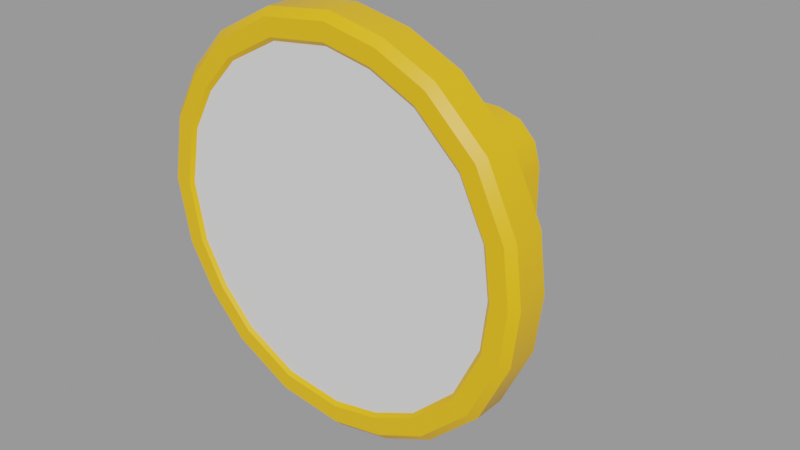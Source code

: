 # Source: light.blend  (saved by Blender 4.1.24; exported with 4.5.12 LTS)
import bpy
from mathutils import Matrix  # noqa: F401  (used for matrix-valued properties, if any)

bpy.ops.wm.read_factory_settings(use_empty=True)
scene = bpy.context.scene
scene.name = 'Scene.001'

# ---- materials (node trees are filled in below, after node groups)
mat_colour = bpy.data.materials.new('Colour')
mat_light_003 = bpy.data.materials.new('Light.003')
mat_material = bpy.data.materials.new('Material')
mat_material_001 = bpy.data.materials.new('Material.001')

# ---- material node trees
mat_colour.use_nodes = True; mat_colour.node_tree.nodes.clear()
_N = mat_colour.node_tree.nodes; _L = mat_colour.node_tree.links
n0 = _N.new('ShaderNodeBsdfPrincipled'); n0.name = 'Principled BSDF'; n0.location = (10, 300)
n0.inputs[0].default_value = (1.0, 0.4993, 0.0, 1.0)
n1 = _N.new('ShaderNodeOutputMaterial'); n1.name = 'Material Output'; n1.location = (300, 300)
_L.new(n0.outputs[0], n1.inputs[0])
n1.is_active_output = True
mat_light_003.use_nodes = True; mat_light_003.node_tree.nodes.clear()
_N = mat_light_003.node_tree.nodes; _L = mat_light_003.node_tree.links
n0 = _N.new('ShaderNodeBsdfPrincipled'); n0.name = 'Principled BSDF'; n0.location = (10, 300)
n1 = _N.new('ShaderNodeOutputMaterial'); n1.name = 'Material Output'; n1.location = (300, 300)
_L.new(n0.outputs[0], n1.inputs[0])
n1.is_active_output = True
mat_material.use_nodes = True; mat_material.node_tree.nodes.clear()
_N = mat_material.node_tree.nodes; _L = mat_material.node_tree.links
n0 = _N.new('ShaderNodeBsdfPrincipled'); n0.name = 'Principled BSDF'; n0.location = (10, 300)
n0.inputs[0].default_value = (0.04316, 0.8003, 0.0, 1.0)
n1 = _N.new('ShaderNodeOutputMaterial'); n1.name = 'Material Output'; n1.location = (300, 300)
_L.new(n0.outputs[0], n1.inputs[0])
n1.is_active_output = True
mat_material_001.use_nodes = True; mat_material_001.node_tree.nodes.clear()
_N = mat_material_001.node_tree.nodes; _L = mat_material_001.node_tree.links
n0 = _N.new('ShaderNodeBsdfPrincipled'); n0.name = 'Principled BSDF'; n0.location = (10, 300)
n0.inputs[0].default_value = (0.8002, 0.002309, 0.0, 1.0)
n1 = _N.new('ShaderNodeOutputMaterial'); n1.name = 'Material Output'; n1.location = (300, 300)
_L.new(n0.outputs[0], n1.inputs[0])
n1.is_active_output = True

# ---- meshes
me_structurelightround = bpy.data.meshes.new('StructureLightRound')
me_structurelightround.from_pydata([(0.03523, -0.01692, -0.02078), (-0.08833, -0.09513, 0.04376), (0.03508, -0.09513, 0.04376), (0.1232, -0.06043, 0.04376), (0.1189, -0.07844, 0.04376), (-0.02904, -0.006919, 0.04375), (-0.123, 0.06043, 0.04376), (-0.03476, -0.01692, 0.04376), (0.1109, -0.09832, 0.13), (0.1264, -0.0828, 0.13), (0.1264, -0.0828, 0.05048), (0.1321, -0.0616, 0.13), (0.1321, 0.0616, 0.13), (0.1321, 0.0616, 0.05048), (0.1264, 0.0828, 0.13), (0.08971, 0.104, 0.13), (0.1109, 0.09832, 0.05048), (0.1109, 0.09832, 0.13), (-0.0895, 0.104, 0.05048), (-0.0895, -0.104, 0.05048), (-0.1262, -0.0828, 0.13), (-0.1262, -0.0828, 0.05048), (-0.1319, -0.0616, 0.05048), (-0.0895, 0.104, 0.13), (-0.1107, 0.09832, 0.05048), (-0.1107, 0.09832, 0.13), (-0.1319, 0.0616, 0.13), (0.08854, -0.09513, 0.04376), (0.08971, -0.104, 0.05048), (0.02917, -0.104, 0.05048), (0.1066, -0.09077, 0.04376), (0.1109, -0.09832, 0.05048), (0.1321, -0.0616, 0.05048), (0.1264, 0.0828, 0.05048), (0.1189, 0.07844, 0.04376), (0.08971, 0.104, 0.05048), (-0.1063, 0.09077, 0.04376), (-0.1262, 0.0828, 0.05048), (-0.1107, -0.09832, 0.05048), (-0.1187, -0.07844, 0.04376), (-0.1063, -0.09077, 0.04376), (-0.123, -0.06043, 0.04376), (-0.1319, 0.0616, 0.05048), (0.0002077, -0.2338, -0.02517), (0.0002077, -0.25, -0.02517), (0.01789, -0.2338, -0.0178), (0.02521, -0.25, -7.629e-08), (0.01789, -0.25, -0.0178), (-0.01747, -0.25, 0.01779), (-0.01747, -0.2338, -0.0178), (0.01789, -0.2338, 0.01779), (-0.01747, -0.2338, 0.01779), (0.0002077, -0.2338, 0.02517), (-0.02479, -0.2338, -7.629e-08), (0.02521, -0.2338, -7.629e-08), (0.02945, -0.25, -0.03078), (-0.03481, -0.25, -0.02078), (-0.03481, -0.01692, -0.02078), (0.03508, -0.25, 0.02054), (0.02917, -0.2499, 0.03054), (-0.02876, -0.104, 0.05048), (-0.02876, -0.2499, 0.03054), (-0.03467, -0.25, 0.02054), (-0.03467, -0.09513, 0.04376), (0.03519, -0.01692, 0.04376), (0.03523, -0.25, -0.02078), (0.02945, -0.01694, -0.03078), (0.02945, -0.006919, -0.0208), (-0.02904, -0.01694, -0.03078), (-0.02904, -0.006919, -0.0208), (0.1066, 0.09077, 0.04376), (0.08854, 0.09513, 0.04376), (0.1232, 0.06043, 0.04376), (-0.08833, 0.09513, 0.04376), (-0.1187, 0.07844, 0.04376), (-0.01621, -0.2385, 0.004834), (-0.01621, -0.2338, 0.004834), (-0.006214, -0.2385, 0.004834), (-0.006214, -0.2338, 0.004834), (-0.006214, -0.2385, -0.005166), (-0.006214, -0.2338, -0.005166), (-0.01621, -0.2338, -0.005166), (-0.01621, -0.2385, -0.005166), (0.01654, -0.2385, -0.005166), (0.01654, -0.2338, -0.005166), (0.006539, -0.2338, -0.005166), (0.006539, -0.2338, 0.004834), (0.01654, -0.2338, 0.004834), (0.01654, -0.2385, 0.004834), (0.006539, -0.2385, -0.005166), (0.006539, -0.2385, 0.004834), (0.02945, -0.006919, 0.04375), (0.1801, 0.05214, 0.1687), (0.1523, 0.1105, 0.1687), (0.1581, 0.1148, 0.1616), (0.1934, -1.664e-17, 0.1616), (0.1869, -0.05413, 0.1616), (0.05766, 0.177, 0.1687), (-0.05797, 0.1788, 0.1687), (-0.1562, 0.1136, 0.1616), (-0.1504, 0.1094, 0.1687), (-0.1828, 0.06601, 0.1616), (-0.1761, 0.06357, 0.1687), (-0.1562, -0.1136, 0.1616), (-0.1148, -0.1479, 0.1687), (-0.06019, -0.1857, 0.1616), (-0.05797, -0.1788, 0.1687), (0.006386, -0.1944, 0.1616), (0.05986, -0.1838, 0.1616), (0.1523, -0.1105, 0.1687), (0.1581, 0.1148, 0.13), (0.1869, 0.05413, 0.13), (0.1869, 0.05413, 0.1616), (0.1934, -1.821e-17, 0.13), (0.1581, -0.1148, 0.13), (0.1581, -0.1148, 0.1616), (0.1093, -0.1609, 0.1616), (0.05986, 0.1838, 0.1616), (0.1093, 0.1609, 0.13), (0.1093, 0.1609, 0.1616), (0.05986, 0.1838, 0.13), (0.006386, 0.1944, 0.1616), (-0.06019, 0.1857, 0.1616), (-0.1192, 0.1536, 0.1616), (-0.1192, 0.1536, 0.13), (-0.1951, -2.412e-08, 0.1616), (-0.1951, -2.412e-08, 0.13), (-0.1828, -0.06601, 0.1616), (-0.1828, -0.06601, 0.13), (-0.1562, -0.1136, 0.13), (-0.1192, -0.1536, 0.1616), (-0.06019, -0.1857, 0.13), (0.1093, -0.1609, 0.13), (0.1601, 0.04641, 0.1655), (0.1657, -4.748e-18, 0.1655), (0.1601, -0.04641, 0.1655), (0.1354, 0.09839, 0.1655), (0.1354, -0.09839, 0.1655), (0.09362, -0.138, 0.1655), (0.0512, 0.1576, 0.1655), (-0.05172, -0.1592, 0.1655), (-0.1568, 0.05659, 0.1655), (-0.002473, -0.2339, 0.03642), (0.003809, -0.2185, 0.03852), (0.01262, -0.2185, 0.03852), (0.0003558, -0.1934, 0.04195), (0.0003558, -0.2088, 0.03985), (-0.01474, -0.1934, 0.04195), (-0.01474, -0.2088, 0.03985), (-0.01191, -0.2339, 0.03642), (-0.01191, -0.2185, 0.03852), (-0.02701, -0.2339, 0.03642), (-0.02701, -0.2185, 0.03852), (-0.006088, -0.2088, 0.03985), (0.0003558, -0.2083, 0.03623), (-0.006088, -0.2083, 0.03623), (-0.006088, -0.2122, 0.0357), (0.00606, -0.2127, 0.03932), (-0.006088, -0.2127, 0.03932), (0.00602, -0.2185, 0.03852), (0.00606, -0.2122, 0.0357), (0.00602, -0.218, 0.0349), (0.01262, -0.218, 0.0349), (0.01262, -0.2334, 0.0328), (0.01262, -0.2339, 0.03642), (-0.002473, -0.2185, 0.03852), (-0.002473, -0.2334, 0.0328), (-0.002473, -0.218, 0.0349), (0.003809, -0.218, 0.0349), (0.003809, -0.2144, 0.0354), (-0.0182, -0.2149, 0.03902), (0.003809, -0.2149, 0.03902), (-0.0182, -0.2185, 0.03852), (-0.0182, -0.2144, 0.0354), (-0.0182, -0.218, 0.0349), (-0.01191, -0.218, 0.0349), (-0.01191, -0.2334, 0.0328), (-0.02701, -0.2334, 0.0328), (-0.02701, -0.218, 0.0349), (-0.02041, -0.218, 0.0349), (-0.02045, -0.2127, 0.03932), (-0.02041, -0.2185, 0.03852), (-0.02045, -0.2122, 0.0357), (-0.008299, -0.2088, 0.03985), (-0.008299, -0.2127, 0.03932), (-0.008299, -0.2122, 0.0357), (-0.008299, -0.2083, 0.03623), (-0.01474, -0.2083, 0.03623), (-0.01474, -0.193, 0.03833), (0.0003558, -0.193, 0.03833), (0.01635, -0.2011, 0.03721), (0.02783, -0.197, 0.03777), (0.01647, -0.231, 0.03682), (0.01685, -0.2069, 0.04011), (0.01647, -0.2305, 0.0332), (0.01685, -0.2064, 0.03649), (0.004851, -0.2105, 0.03962), (0.004851, -0.21, 0.036), (0.01737, -0.1756, 0.04069), (0.02783, -0.1975, 0.04139), (0.01737, -0.1761, 0.04432), (0.01635, -0.2016, 0.04083), (0.006386, 0.1944, 0.13), (-0.06019, 0.1857, 0.13), (-0.1562, 0.1136, 0.13), (-0.1262, 0.0828, 0.13), (0.1869, -0.05413, 0.13), (-0.1828, 0.06601, 0.13), (0.08971, -0.104, 0.13), (0.05986, -0.1838, 0.13), (-0.1319, -0.0616, 0.13), (-0.0895, -0.104, 0.13), (-0.1107, -0.09832, 0.13), (0.006386, -0.1944, 0.13), (-0.1192, -0.1536, 0.13), (-0.02904, -0.25, -0.03078), (-0.01747, -0.25, -0.0178), (0.01789, -0.25, 0.01779), (-0.02479, -0.25, -7.629e-08), (0.0002077, -0.2499, 0.02517), (0.1801, -0.05214, 0.1687), (0.1053, -0.155, 0.1687), (0.1863, 3.692e-11, 0.1687), (0.05766, -0.177, 0.1687), (0.1385, 0.1006, 0.1687), (0.006151, -0.1872, 0.1687), (0.09573, 0.141, 0.1687), (0.1053, 0.155, 0.1687), (-0.05286, -0.1627, 0.1687), (-0.1045, -0.1346, 0.1687), (-0.1504, -0.1094, 0.1687), (0.006151, 0.1872, 0.1687), (-0.137, -0.09956, 0.1687), (-0.05286, 0.1627, 0.1687), (-0.1761, -0.06357, 0.1687), (-0.1045, 0.1346, 0.1687), (-0.1879, -2.402e-08, 0.1687), (-0.1148, 0.1479, 0.1687), (-0.1603, 0.05785, 0.1687), (0.1637, -0.04744, 0.1687), (0.1385, -0.1006, 0.1687), (0.09573, -0.141, 0.1687), (0.1694, -1.187e-17, 0.1687), (0.05236, -0.1611, 0.1687), (0.1637, 0.04744, 0.1687), (0.0512, -0.1576, 0.1655), (0.005491, -0.1704, 0.1687), (0.005353, -0.1666, 0.1655), (0.09362, 0.138, 0.1655), (0.05236, 0.1611, 0.1687), (-0.1023, -0.1317, 0.1655), (0.005353, 0.1666, 0.1655), (0.005491, 0.1704, 0.1687), (-0.134, -0.09738, 0.1655), (-0.05172, 0.1592, 0.1655), (-0.1603, -0.05785, 0.1687), (-0.1568, -0.05659, 0.1655), (-0.1023, 0.1317, 0.1655), (-0.1711, -2.114e-08, 0.1687), (-0.1674, -2.068e-08, 0.1655), (-0.134, 0.09738, 0.1655), (-0.137, 0.09956, 0.1687)], [], [(64, 2, 58), (62, 63, 7), (57, 69, 68), (66, 67, 0), (64, 3, 27), (7, 1, 41), (2, 64, 27), (27, 3, 30), (3, 4, 30), (91, 72, 3), (64, 91, 3), (7, 63, 1), (40, 39, 1), (39, 41, 1), (41, 6, 5), (7, 41, 5), (118, 120, 117, 119), (208, 211, 28), (211, 29, 28), (211, 60, 29), (211, 19, 60), (79, 77, 75, 82), (129, 214, 130, 103), (203, 124, 123, 122), (202, 203, 122, 121), (126, 128, 127, 125), (120, 202, 121, 117), (205, 37, 42, 26), (68, 69, 67, 66), (89, 90, 86, 85), (96, 206, 113, 95), (77, 79, 80, 78), (31, 10, 9, 8), (131, 213, 107, 105), (204, 207, 101, 99), (40, 1, 19, 38), (60, 19, 1, 63), (181, 152, 151, 149), (37, 74, 6, 42), (71, 73, 18, 35), (4, 3, 32, 10), (30, 4, 10, 31), (73, 36, 24, 18), (239, 242, 134, 135), (72, 34, 33, 13), (39, 40, 38, 21), (34, 70, 16, 33), (70, 71, 35, 16), (254, 250, 140, 251), (240, 109, 220, 239), (3, 72, 13, 32), (22, 41, 39, 21), (219, 48, 51, 52), (219, 52, 50, 217), (56, 57, 68, 215), (48, 218, 53, 51), (44, 47, 45, 43), (218, 216, 49, 53), (46, 54, 45, 47), (217, 50, 54, 46), (52, 51, 50), (63, 62, 61, 60), (53, 54, 50, 51), (43, 45, 49), (90, 89, 83, 88), (65, 0, 64, 58), (32, 13, 12, 11), (55, 66, 0, 65), (114, 9, 11, 206), (2, 29, 59, 58), (67, 91, 64, 0), (116, 221, 223, 108), (16, 35, 15, 17), (168, 167, 165, 143), (251, 140, 247, 139), (57, 7, 5, 69), (71, 70, 34), (72, 71, 34), (71, 72, 73), (72, 6, 73), (73, 6, 36), (6, 74, 36), (214, 131, 105, 130), (210, 22, 21, 20), (208, 28, 31, 8), (124, 204, 99, 123), (115, 114, 206, 96), (20, 21, 38, 212), (23, 18, 24, 25), (79, 82, 81, 80), (60, 61, 59, 29), (90, 88, 87, 86), (91, 5, 6), (72, 91, 6), (105, 106, 104, 130), (220, 96, 95, 222), (108, 223, 225, 107), (119, 227, 93, 94), (127, 234, 236, 125), (95, 112, 92, 222), (117, 97, 227, 119), (107, 225, 106, 105), (115, 96, 220, 109), (130, 104, 230, 103), (42, 6, 41, 22), (137, 240, 239, 135), (122, 98, 231, 121), (101, 102, 100, 99), (121, 231, 97, 117), (123, 237, 98, 122), (115, 109, 221, 116), (103, 230, 234, 127), (99, 100, 237, 123), (125, 236, 102, 101), (213, 209, 108, 107), (25, 24, 37, 205), (207, 126, 125, 101), (95, 113, 111, 112), (18, 23, 15, 35), (33, 16, 17, 14), (128, 129, 103, 127), (10, 32, 11, 9), (112, 111, 110, 94), (82, 75, 76, 81), (83, 89, 85, 84), (116, 132, 114, 115), (209, 132, 116, 108), (94, 110, 118, 119), (69, 5, 91, 67), (13, 33, 14, 12), (212, 38, 19, 211), (26, 42, 22, 210), (88, 83, 84, 87), (215, 68, 66, 55), (135, 134, 133), (133, 136, 135), (136, 137, 135), (136, 138, 137), (257, 253, 250, 254), (205, 204, 124, 25), (62, 7, 57, 56), (139, 247, 245, 248), (257, 260, 253), (260, 256, 253), (260, 141, 256), (141, 259, 256), (143, 165, 142), (159, 143, 142), (148, 183, 145, 147), (159, 157, 143), (157, 171, 143), (157, 158, 171), (171, 158, 170), (158, 184, 170), (184, 180, 170), (176, 175, 150, 149), (170, 180, 172), (180, 181, 172), (153, 145, 183), (153, 146, 145), (29, 2, 27, 28), (172, 181, 149), (150, 172, 149), (164, 144, 159, 142), (177, 176, 149, 151), (179, 178, 152, 181), (49, 216, 44, 43), (162, 161, 159, 144), (188, 187, 148, 147), (163, 162, 144, 164), (161, 160, 157, 159), (198, 197, 196, 200), (187, 186, 183, 148), (173, 169, 171, 170), (153, 183, 184, 158), (185, 182, 180, 184), (197, 195, 193, 196), (178, 177, 151, 152), (186, 185, 184, 183), (182, 179, 181, 180), (167, 166, 142, 165), (175, 174, 172, 150), (160, 156, 158, 157), (155, 154, 146, 153), (154, 189, 145, 146), (194, 191, 199, 192), (195, 194, 192, 193), (169, 168, 143, 171), (189, 188, 147, 145), (199, 191, 190, 201), (201, 190, 198, 200), (166, 163, 164, 142), (156, 155, 153, 158), (196, 201, 200), (196, 193, 201), (193, 199, 201), (192, 199, 193), (174, 173, 170, 172), (203, 202, 15), (120, 15, 202), (15, 120, 118), (23, 203, 15), (17, 15, 118), (124, 203, 23), (14, 17, 118), (25, 124, 23), (110, 14, 118), (207, 204, 205, 26), (248, 245, 138, 136), (111, 113, 12), (129, 128, 210, 20), (113, 11, 12), (206, 11, 113), (207, 26, 126), (111, 12, 14, 110), (9, 114, 8), (114, 132, 8), (8, 132, 208), (132, 209, 208), (128, 126, 26), (210, 128, 26), (49, 45, 54, 53), (208, 209, 211), (129, 20, 212), (129, 212, 211), (209, 213, 211), (214, 129, 211), (213, 131, 211), (131, 214, 211), (44, 55, 47), (46, 47, 55), (215, 55, 44), (65, 46, 55), (215, 44, 56), (44, 216, 56), (65, 58, 46), (46, 58, 217), (216, 218, 56), (62, 56, 218), (219, 217, 58), (59, 219, 58), (62, 218, 61), (59, 61, 219), (218, 48, 61), (219, 61, 48), (92, 93, 224, 244), (227, 97, 249, 226), (93, 227, 226, 224), (220, 222, 242, 239), (246, 225, 223, 243), (241, 221, 109, 240), (97, 231, 252, 249), (231, 98, 233, 252), (98, 237, 235, 233), (243, 223, 221, 241), (238, 102, 236, 258), (232, 230, 104, 229), (237, 100, 261, 235), (228, 106, 225, 246), (100, 102, 238, 261), (229, 104, 106, 228), (36, 74, 37, 24), (255, 234, 230, 232), (258, 236, 234, 255), (28, 27, 30, 31), (244, 224, 136, 133), (242, 244, 133, 134), (252, 233, 254, 251), (226, 249, 139, 248), (247, 246, 243, 245), (224, 226, 248, 136), (249, 252, 251, 139), (138, 241, 240, 137), (250, 229, 228, 140), (245, 243, 241, 138), (233, 235, 257, 254), (253, 232, 229, 250), (235, 261, 260, 257), (140, 228, 246, 247), (261, 238, 141, 260), (141, 238, 258, 259), (222, 92, 244, 242), (256, 255, 232, 253), (259, 258, 255, 256), (112, 94, 93, 92), (75, 77, 78, 76)])
me_structurelightround.polygons.foreach_set('use_smooth', [True] * 286)
me_structurelightround.polygons.foreach_set('material_index', [0, 0, 0, 0, 0, 0, 0, 0, 0, 0, 0, 0, 0, 0, 0, 0, 0, 0, 0, 0, 0, 0, 0, 0, 0, 0, 0, 0, 0, 0, 0, 0, 0, 0, 0, 0, 0, 2, 0, 0, 0, 0, 0, 0, 0, 0, 0, 0, 1, 0, 0, 0, 0, 0, 0, 0, 0, 0, 0, 0, 0, 0, 0, 0, 0, 0, 0, 0, 0, 0, 0, 0, 0, 2, 1, 0, 0, 0, 0, 0, 0, 0, 0, 0, 0, 0, 0, 0, 0, 0, 0, 0, 0, 0, 0, 0, 0, 0, 0, 0, 0, 0, 0, 0, 0, 0, 0, 0, 0, 0, 0, 0, 0, 0, 0, 0, 0, 0, 0, 0, 0, 0, 0, 0, 0, 0, 0, 0, 0, 0, 0, 0, 0, 0, 1, 1, 1, 1, 1, 0, 0, 1, 1, 1, 1, 1, 2, 2, 2, 2, 2, 2, 2, 2, 2, 2, 2, 2, 2, 2, 0, 2, 2, 2, 2, 2, 0, 2, 2, 2, 2, 3, 2, 2, 2, 2, 3, 2, 2, 2, 2, 2, 2, 2, 2, 3, 3, 2, 2, 3, 3, 2, 2, 3, 3, 3, 3, 2, 0, 0, 0, 0, 0, 0, 0, 0, 0, 0, 1, 0, 0, 0, 0, 0, 0, 0, 0, 0, 0, 0, 0, 0, 0, 0, 0, 0, 0, 0, 0, 0, 0, 0, 0, 0, 0, 0, 0, 0, 0, 0, 0, 0, 0, 0, 0, 0, 0, 0, 0, 0, 0, 0, 0, 0, 0, 0, 0, 0, 0, 0, 0, 0, 0, 0, 0, 0, 0, 0, 0, 0, 0, 0, 0, 0, 0, 0, 0, 0, 0, 0, 0, 0, 0, 0, 0, 0])
_k = set([(0, 65), (1, 40), (1, 63), (2, 27), (2, 29), (2, 58), (2, 64), (3, 4), (3, 72), (4, 30), (5, 7), (5, 69), (5, 91), (6, 41), (6, 74), (7, 63), (8, 9), (8, 31), (8, 208), (9, 11), (10, 31), (10, 32), (11, 12), (12, 14), (13, 32), (13, 33), (14, 17), (15, 17), (15, 23), (16, 33), (16, 35), (18, 24), (18, 35), (19, 38), (19, 60), (20, 21), (20, 210), (20, 212), (21, 22), (21, 38), (22, 42), (23, 25), (24, 37), (25, 205), (26, 205), (26, 210), (27, 30), (28, 29), (28, 31), (29, 59), (29, 60), (34, 70), (34, 72), (36, 73), (36, 74), (37, 42), (37, 205), (38, 212), (39, 40), (39, 41), (43, 44), (43, 45), (43, 49), (44, 47), (44, 216), (45, 47), (45, 54), (46, 47), (46, 54), (46, 217), (48, 51), (48, 218), (48, 219), (49, 53), (49, 216), (50, 52), (50, 54), (50, 217), (51, 52), (51, 53), (52, 219), (53, 218), (55, 65), (55, 66), (55, 215), (56, 57), (56, 62), (56, 215), (58, 59), (58, 65), (59, 61), (60, 61), (60, 63), (61, 62), (62, 63), (64, 91), (66, 67), (66, 68), (67, 69), (67, 91), (68, 69), (68, 215), (70, 71), (71, 73), (75, 76), (75, 77), (75, 82), (77, 78), (77, 79), (79, 80), (79, 82), (81, 82), (83, 84), (83, 88), (83, 89), (85, 89), (86, 90), (87, 88), (88, 90), (89, 90), (92, 93), (92, 222), (93, 227), (94, 112), (94, 119), (95, 96), (95, 112), (96, 115), (97, 227), (97, 231), (98, 231), (98, 237), (99, 101), (99, 123), (100, 102), (100, 237), (101, 125), (102, 236), (103, 127), (103, 130), (104, 106), (104, 230), (105, 107), (105, 130), (106, 225), (107, 108), (108, 116), (109, 220), (109, 221), (110, 111), (110, 118), (111, 113), (113, 206), (114, 132), (114, 206), (115, 116), (117, 119), (117, 121), (118, 120), (120, 202), (121, 122), (122, 123), (124, 203), (124, 204), (125, 127), (126, 128), (126, 207), (128, 129), (129, 214), (131, 213), (131, 214), (132, 209), (133, 134), (133, 136), (134, 135), (135, 137), (136, 248), (137, 138), (138, 245), (139, 248), (139, 251), (140, 247), (140, 250), (141, 259), (141, 260), (142, 164), (142, 165), (142, 166), (143, 165), (143, 168), (143, 171), (144, 159), (144, 162), (144, 164), (145, 146), (145, 147), (145, 189), (146, 153), (146, 154), (147, 148), (147, 188), (148, 183), (148, 187), (149, 150), (149, 151), (149, 176), (150, 172), (150, 175), (151, 152), (151, 177), (152, 178), (152, 181), (153, 155), (153, 158), (156, 158), (157, 158), (157, 159), (157, 160), (159, 161), (163, 164), (165, 167), (169, 171), (170, 171), (170, 172), (170, 173), (172, 174), (179, 181), (180, 181), (180, 182), (180, 184), (183, 184), (183, 186), (184, 185), (190, 201), (191, 199), (192, 193), (192, 194), (192, 199), (193, 195), (193, 196), (196, 197), (196, 200), (198, 200), (199, 201), (200, 201), (202, 203), (204, 207), (208, 211), (209, 213), (211, 212), (216, 218), (217, 219), (220, 222), (221, 223), (223, 225), (224, 226), (224, 244), (226, 249), (228, 229), (228, 246), (229, 232), (230, 234), (232, 255), (233, 235), (233, 252), (234, 236), (235, 261), (238, 258), (238, 261), (239, 240), (239, 242), (240, 241), (241, 243), (242, 244), (243, 246), (245, 247), (249, 252), (250, 253), (251, 254), (253, 256), (254, 257), (255, 258), (256, 259), (257, 260)])
me_structurelightround.attributes.new('sharp_edge', 'BOOLEAN', 'EDGE').data.foreach_set('value', [ (min(e.vertices), max(e.vertices)) in _k for e in me_structurelightround.edges])
_uv = me_structurelightround.uv_layers.new(name='UVMap')
_uv.uv.foreach_set('vector', [0.08923, 0.4121, 0.08923, 0.4026, 0.09039, 0.3994, 0.09583, 0.3994, 0.09705, 0.4026, 0.09705, 0.4121, 0.101, 0.4055, 0.09167, 0.4102, 0.09167, 0.4009, 0.101, 0.4009, 0.101, 0.4102, 0.09167, 0.4055, 0.2805, 0.4092, 0.2844, 0.395, 0.2854, 0.396, 0.2805, 0.4109, 0.2854, 0.4114, 0.2844, 0.4121, 0.2854, 0.4092, 0.2805, 0.4092, 0.2854, 0.396, 0.2854, 0.396, 0.2844, 0.395, 0.2852, 0.3955, 0.2844, 0.395, 0.2849, 0.3953, 0.2852, 0.3955, 0.2803, 0.4094, 0.2795, 0.395, 0.2844, 0.395, 0.2805, 0.4092, 0.2803, 0.4094, 0.2844, 0.395, 0.2805, 0.4109, 0.2854, 0.4109, 0.2854, 0.4114, 0.2852, 0.4116, 0.2849, 0.4121, 0.2854, 0.4114, 0.2849, 0.4121, 0.2844, 0.4121, 0.2854, 0.4114, 0.2844, 0.4121, 0.2795, 0.4121, 0.2803, 0.4109, 0.2805, 0.4109, 0.2844, 0.4121, 0.2803, 0.4109, 0.2839, 0.3979, 0.2839, 0.4006, 0.2822, 0.4006, 0.2822, 0.3979, 0.1081, 0.3994, 0.1081, 0.4119, 0.1064, 0.3994, 0.1081, 0.4119, 0.1064, 0.4102, 0.1064, 0.3994, 0.1081, 0.4119, 0.1064, 0.4116, 0.1064, 0.4102, 0.1081, 0.4119, 0.1064, 0.4119, 0.1064, 0.4116, 0.02977, 0.3413, 0.0298, 0.3413, 0.0298, 0.3413, 0.02977, 0.3413, 0.282, 0.3965, 0.282, 0.3943, 0.2837, 0.3943, 0.2837, 0.3965, 0.2839, 0.4075, 0.2839, 0.4106, 0.2822, 0.4106, 0.2822, 0.4075, 0.2839, 0.4036, 0.2839, 0.4075, 0.2822, 0.4075, 0.2822, 0.4036, 0.282, 0.4028, 0.282, 0.3992, 0.2837, 0.3992, 0.2837, 0.4028, 0.2839, 0.4006, 0.2839, 0.4036, 0.2822, 0.4036, 0.2822, 0.4006, 0.1014, 0.3984, 0.1014, 0.4087, 0.09125, 0.4087, 0.09125, 0.3984, 0.101, 0.4009, 0.101, 0.4102, 0.09167, 0.4102, 0.09167, 0.4009, 0.09387, 0.3433, 0.09387, 0.3433, 0.09387, 0.3433, 0.09387, 0.3433, 0.2822, 0.3999, 0.2839, 0.3999, 0.2839, 0.4028, 0.2822, 0.4028, 0.09509, 0.3438, 0.09509, 0.3438, 0.09515, 0.3438, 0.09515, 0.3438, 0.1119, 0.3989, 0.1119, 0.3994, 0.1103, 0.3994, 0.1103, 0.3989, 0.282, 0.4075, 0.282, 0.4036, 0.2837, 0.4036, 0.2837, 0.4075, 0.282, 0.4092, 0.282, 0.4067, 0.2837, 0.4067, 0.2837, 0.4092, 0.1062, 0.4124, 0.1062, 0.4119, 0.1064, 0.4119, 0.1064, 0.4124, 0.1064, 0.4116, 0.1064, 0.4119, 0.1062, 0.4119, 0.1062, 0.4119, 0.0943, 0.2812, 0.09454, 0.2812, 0.09454, 0.2808, 0.09399, 0.2808, 0.1127, 0.4041, 0.1125, 0.4038, 0.1125, 0.4036, 0.1127, 0.4036, 0.1101, 0.3994, 0.1101, 0.4119, 0.1099, 0.4119, 0.1099, 0.3994, 0.1122, 0.3994, 0.1122, 0.3999, 0.1119, 0.3999, 0.1119, 0.3994, 0.1122, 0.3992, 0.1122, 0.3994, 0.1119, 0.3994, 0.1119, 0.3989, 0.1101, 0.4119, 0.1101, 0.4124, 0.1099, 0.4124, 0.1099, 0.4119, 0.1632, 0.4019, 0.1636, 0.4045, 0.1633, 0.4045, 0.1631, 0.4021, 0.1122, 0.4038, 0.1122, 0.4043, 0.1119, 0.4043, 0.1119, 0.4038, 0.1062, 0.4126, 0.1062, 0.4124, 0.1064, 0.4124, 0.1064, 0.4126, 0.1122, 0.4043, 0.1122, 0.4045, 0.1119, 0.4045, 0.1119, 0.4043, 0.1101, 0.3992, 0.1101, 0.3994, 0.1099, 0.3994, 0.1099, 0.3989, 0.09332, 0.4114, 0.09094, 0.3979, 0.09332, 0.3965, 0.09601, 0.4119, 0.2861, 0.4009, 0.2864, 0.4006, 0.2871, 0.4023, 0.2866, 0.4023, 0.1122, 0.3999, 0.1122, 0.4038, 0.1119, 0.4038, 0.1119, 0.3999, 0.1127, 0.3994, 0.1125, 0.3994, 0.1125, 0.3992, 0.1127, 0.3989, 0.09583, 0.4045, 0.09583, 0.407, 0.09332, 0.407, 0.09332, 0.4045, 0.09583, 0.4045, 0.09332, 0.4045, 0.09332, 0.4021, 0.09583, 0.4021, 0.09369, 0.3994, 0.09369, 0.4121, 0.09314, 0.4121, 0.09314, 0.3994, 0.09332, 0.407, 0.09332, 0.4045, 0.09583, 0.4045, 0.09583, 0.407, 0.09332, 0.4045, 0.09332, 0.4021, 0.09583, 0.4021, 0.09583, 0.4045, 0.09332, 0.4045, 0.09332, 0.4021, 0.09583, 0.4021, 0.09583, 0.4045, 0.09332, 0.4045, 0.09583, 0.4045, 0.09583, 0.407, 0.09332, 0.407, 0.09332, 0.4021, 0.09583, 0.4021, 0.09583, 0.4045, 0.09332, 0.4045, 0.219, 0.4075, 0.2167, 0.4065, 0.2214, 0.4065, 0.09705, 0.4026, 0.09583, 0.3994, 0.09631, 0.3994, 0.09735, 0.4021, 0.2157, 0.4041, 0.2224, 0.4041, 0.2214, 0.4065, 0.2167, 0.4065, 0.219, 0.4006, 0.2214, 0.4016, 0.2167, 0.4016, 0.02855, 0.3413, 0.02852, 0.3413, 0.02852, 0.3413, 0.02855, 0.3413, 0.09253, 0.3994, 0.09253, 0.4121, 0.08923, 0.4121, 0.09039, 0.3994, 0.1119, 0.3999, 0.1119, 0.4038, 0.1103, 0.4038, 0.1103, 0.3999, 0.09308, 0.3994, 0.09308, 0.4121, 0.09253, 0.4121, 0.09253, 0.3994, 0.1033, 0.408, 0.1021, 0.4067, 0.1023, 0.4058, 0.1045, 0.4055, 0.08923, 0.4026, 0.08887, 0.4021, 0.0899, 0.3994, 0.09039, 0.3994, 0.101, 0.4009, 0.101, 0.4102, 0.09167, 0.4102, 0.09167, 0.4009, 0.1548, 0.3997, 0.1552, 0.3999, 0.1552, 0.4023, 0.1548, 0.4023, 0.1099, 0.3989, 0.1099, 0.3994, 0.1082, 0.3994, 0.1082, 0.3989, 0.08459, 0.07056, 0.08459, 0.0708, 0.08472, 0.0708, 0.08472, 0.07056, 0.09601, 0.4119, 0.09332, 0.3965, 0.09601, 0.3962, 0.09814, 0.4114, 0.101, 0.4009, 0.101, 0.4102, 0.09167, 0.4102, 0.09167, 0.4009, 0.2786, 0.396, 0.2786, 0.3955, 0.2791, 0.3953, 0.2795, 0.395, 0.2786, 0.396, 0.2791, 0.3953, 0.2786, 0.396, 0.2795, 0.395, 0.2786, 0.4111, 0.2795, 0.395, 0.2795, 0.4121, 0.2786, 0.4111, 0.2786, 0.4111, 0.2795, 0.4121, 0.2786, 0.4116, 0.2795, 0.4121, 0.2791, 0.4121, 0.2786, 0.4116, 0.282, 0.4106, 0.282, 0.4075, 0.2837, 0.4075, 0.2837, 0.4106, 0.1014, 0.3984, 0.1014, 0.4087, 0.09125, 0.4087, 0.09125, 0.3984, 0.1081, 0.3994, 0.1064, 0.3994, 0.1064, 0.3989, 0.1081, 0.3989, 0.282, 0.4116, 0.282, 0.4092, 0.2837, 0.4092, 0.2837, 0.4116, 0.2822, 0.3965, 0.2839, 0.3965, 0.2839, 0.3999, 0.2822, 0.3999, 0.1014, 0.3984, 0.1014, 0.4087, 0.09125, 0.4087, 0.09125, 0.3984, 0.1014, 0.3984, 0.1014, 0.4087, 0.09125, 0.4087, 0.09125, 0.3984, 0.09534, 0.3438, 0.09534, 0.3438, 0.09534, 0.3438, 0.09534, 0.3438, 0.0943, 0.4072, 0.09155, 0.4072, 0.09155, 0.4041, 0.0943, 0.4041, 0.09406, 0.3433, 0.09406, 0.3433, 0.09412, 0.3433, 0.09412, 0.3433, 0.2803, 0.4094, 0.2803, 0.4109, 0.2795, 0.4121, 0.2795, 0.395, 0.2803, 0.4094, 0.2795, 0.4121, 0.1548, 0.4089, 0.1552, 0.4089, 0.1552, 0.4121, 0.1548, 0.4124, 0.153, 0.4016, 0.1533, 0.4016, 0.1533, 0.4045, 0.153, 0.4045, 0.1548, 0.4023, 0.1552, 0.4023, 0.1552, 0.4053, 0.1548, 0.4053, 0.1533, 0.3997, 0.153, 0.3999, 0.153, 0.3972, 0.1533, 0.3967, 0.1548, 0.4009, 0.1552, 0.4011, 0.1552, 0.4045, 0.1548, 0.4045, 0.1533, 0.4045, 0.1533, 0.4077, 0.153, 0.4075, 0.153, 0.4045, 0.1533, 0.4023, 0.153, 0.4023, 0.153, 0.3999, 0.1533, 0.3997, 0.1548, 0.4053, 0.1552, 0.4053, 0.1552, 0.4089, 0.1548, 0.4089, 0.1533, 0.3982, 0.1533, 0.4016, 0.153, 0.4016, 0.153, 0.3984, 0.1548, 0.396, 0.1552, 0.3962, 0.1552, 0.3984, 0.1548, 0.3982, 0.1127, 0.4036, 0.1125, 0.4036, 0.1125, 0.3994, 0.1127, 0.3994, 0.1616, 0.3992, 0.1619, 0.3989, 0.1632, 0.4019, 0.1631, 0.4021, 0.1533, 0.4089, 0.153, 0.4089, 0.153, 0.4053, 0.1533, 0.4053, 0.1548, 0.4082, 0.1552, 0.4082, 0.1552, 0.4106, 0.1548, 0.4109, 0.1533, 0.4053, 0.153, 0.4053, 0.153, 0.4023, 0.1533, 0.4023, 0.1533, 0.4124, 0.153, 0.4121, 0.153, 0.4089, 0.1533, 0.4089, 0.1548, 0.3967, 0.1552, 0.3972, 0.1552, 0.3999, 0.1548, 0.3997, 0.1548, 0.3982, 0.1552, 0.3984, 0.1552, 0.4011, 0.1548, 0.4009, 0.1548, 0.4109, 0.1552, 0.4106, 0.1552, 0.4128, 0.1548, 0.4131, 0.1548, 0.4045, 0.1552, 0.4045, 0.1552, 0.4082, 0.1548, 0.4082, 0.282, 0.4036, 0.282, 0.4006, 0.2837, 0.4006, 0.2837, 0.4036, 0.1014, 0.3984, 0.1014, 0.4087, 0.09125, 0.4087, 0.09125, 0.3984, 0.282, 0.4067, 0.282, 0.4028, 0.2837, 0.4028, 0.2837, 0.4067, 0.2822, 0.4028, 0.2839, 0.4028, 0.2839, 0.406, 0.2822, 0.406, 0.1099, 0.4119, 0.1082, 0.4119, 0.1082, 0.3994, 0.1099, 0.3994, 0.1119, 0.4043, 0.1119, 0.4045, 0.1103, 0.4045, 0.1103, 0.4043, 0.282, 0.3992, 0.282, 0.3965, 0.2837, 0.3965, 0.2837, 0.3992, 0.1119, 0.3994, 0.1119, 0.3999, 0.1103, 0.3999, 0.1103, 0.3994, 0.2822, 0.406, 0.2839, 0.406, 0.2839, 0.4094, 0.2822, 0.4094, 0.09473, 0.3438, 0.09473, 0.3438, 0.09467, 0.3438, 0.09467, 0.3438, 0.09369, 0.3433, 0.09369, 0.3433, 0.09363, 0.3433, 0.09363, 0.3433, 0.2822, 0.394, 0.2839, 0.394, 0.2839, 0.3965, 0.2822, 0.3965, 0.282, 0.4006, 0.282, 0.3979, 0.2837, 0.3979, 0.2837, 0.4006, 0.2822, 0.4094, 0.2839, 0.4094, 0.2839, 0.4119, 0.2822, 0.4119, 0.1008, 0.4014, 0.1008, 0.4106, 0.09143, 0.4106, 0.09143, 0.4014, 0.1119, 0.4038, 0.1119, 0.4043, 0.1103, 0.4043, 0.1103, 0.4038, 0.1014, 0.3984, 0.1014, 0.4087, 0.09125, 0.4087, 0.09125, 0.3984, 0.1014, 0.3984, 0.1014, 0.4087, 0.09125, 0.4087, 0.09125, 0.3984, 0.09344, 0.3433, 0.09344, 0.3433, 0.09344, 0.3433, 0.09344, 0.3433, 0.09747, 0.4121, 0.09747, 0.3994, 0.1005, 0.3994, 0.1005, 0.4121, 0.1032, 0.4019, 0.1035, 0.4041, 0.1032, 0.4062, 0.1032, 0.4062, 0.1021, 0.4087, 0.1032, 0.4019, 0.1021, 0.4087, 0.1021, 0.3994, 0.1032, 0.4019, 0.1021, 0.4087, 0.1001, 0.3977, 0.1021, 0.3994, 0.09094, 0.4102, 0.08948, 0.3994, 0.09094, 0.3979, 0.09332, 0.4114, 0.09192, 0.4001, 0.09076, 0.3989, 0.09222, 0.3972, 0.09259, 0.3994, 0.09583, 0.3994, 0.09705, 0.4121, 0.09369, 0.4121, 0.09369, 0.3994, 0.09814, 0.4114, 0.09601, 0.3962, 0.09814, 0.3967, 0.1001, 0.4104, 0.09094, 0.4102, 0.08948, 0.4087, 0.08948, 0.3994, 0.08948, 0.4087, 0.08838, 0.4014, 0.08948, 0.3994, 0.08948, 0.4087, 0.08838, 0.4067, 0.08838, 0.4014, 0.08838, 0.4067, 0.08789, 0.4041, 0.08838, 0.4014, 0.09338, 0.2812, 0.09363, 0.2812, 0.09363, 0.2808, 0.09332, 0.2812, 0.09338, 0.2812, 0.09363, 0.2808, 0.09406, 0.2817, 0.09381, 0.2817, 0.09351, 0.2822, 0.09406, 0.2822, 0.09332, 0.2812, 0.09332, 0.2815, 0.09338, 0.2812, 0.09332, 0.2815, 0.09338, 0.2815, 0.09338, 0.2812, 0.09332, 0.2815, 0.09375, 0.2815, 0.09338, 0.2815, 0.09338, 0.2815, 0.09375, 0.2815, 0.09418, 0.2815, 0.09375, 0.2815, 0.09381, 0.2815, 0.09418, 0.2815, 0.09381, 0.2815, 0.0943, 0.2815, 0.09418, 0.2815, 0.08459, 0.07037, 0.08459, 0.07092, 0.08472, 0.07092, 0.08472, 0.07037, 0.09418, 0.2815, 0.0943, 0.2815, 0.09418, 0.2812, 0.0943, 0.2815, 0.0943, 0.2812, 0.09418, 0.2812, 0.09375, 0.2817, 0.09351, 0.2822, 0.09381, 0.2817, 0.09375, 0.2817, 0.09351, 0.2817, 0.09351, 0.2822, 0.1064, 0.4102, 0.1062, 0.4099, 0.1062, 0.3994, 0.1064, 0.3994, 0.09418, 0.2812, 0.0943, 0.2812, 0.09399, 0.2808, 0.09399, 0.2812, 0.09418, 0.2812, 0.09399, 0.2808, 0.09308, 0.2808, 0.09308, 0.2812, 0.09332, 0.2812, 0.09363, 0.2808, 0.08459, 0.07037, 0.08459, 0.07092, 0.08472, 0.07092, 0.08472, 0.07037, 0.08459, 0.07056, 0.08459, 0.0708, 0.08472, 0.0708, 0.08472, 0.07056, 0.09583, 0.407, 0.09332, 0.407, 0.09332, 0.4045, 0.09583, 0.4045, 0.08459, 0.07056, 0.08459, 0.0708, 0.08472, 0.0708, 0.08472, 0.07056, 0.08472, 0.07092, 0.08472, 0.07037, 0.08459, 0.07037, 0.08459, 0.07092, 0.08459, 0.07037, 0.08459, 0.07092, 0.08472, 0.07092, 0.08472, 0.07037, 0.08459, 0.07056, 0.08459, 0.07074, 0.08472, 0.07074, 0.08472, 0.07056, 0.2883, 0.07147, 0.2883, 0.06866, 0.2881, 0.06866, 0.2881, 0.07147, 0.08459, 0.07056, 0.08459, 0.0708, 0.08472, 0.0708, 0.08472, 0.07056, 0.08459, 0.07025, 0.08459, 0.07104, 0.08472, 0.07104, 0.08472, 0.07025, 0.09375, 0.2817, 0.09381, 0.2817, 0.09381, 0.2815, 0.09375, 0.2815, 0.08459, 0.07043, 0.08459, 0.07086, 0.08472, 0.07086, 0.08472, 0.07043, 0.2881, 0.06952, 0.2881, 0.07062, 0.2883, 0.07062, 0.2883, 0.06952, 0.08472, 0.07092, 0.08472, 0.07037, 0.08459, 0.07037, 0.08459, 0.07092, 0.08472, 0.07074, 0.08472, 0.07056, 0.08459, 0.07056, 0.08459, 0.07074, 0.08472, 0.07074, 0.08472, 0.07056, 0.08459, 0.07056, 0.08459, 0.07074, 0.08472, 0.07092, 0.08472, 0.07037, 0.08459, 0.07037, 0.08459, 0.07092, 0.08459, 0.07056, 0.08459, 0.0708, 0.08472, 0.0708, 0.08472, 0.07056, 0.08459, 0.07043, 0.08459, 0.07086, 0.08472, 0.07086, 0.08472, 0.07043, 0.08459, 0.07056, 0.08459, 0.0708, 0.08472, 0.0708, 0.08472, 0.07056, 0.08459, 0.07037, 0.08459, 0.07092, 0.08472, 0.07092, 0.08472, 0.07037, 0.2881, 0.06866, 0.2881, 0.07147, 0.2883, 0.07147, 0.2883, 0.06866, 0.2883, 0.07111, 0.2883, 0.06903, 0.2881, 0.06903, 0.2881, 0.07111, 0.08472, 0.07074, 0.08472, 0.07062, 0.08459, 0.07062, 0.08459, 0.07074, 0.08459, 0.07037, 0.08459, 0.07092, 0.08472, 0.07092, 0.08472, 0.07037, 0.2883, 0.06952, 0.2881, 0.06952, 0.2881, 0.07062, 0.2883, 0.07062, 0.2883, 0.06897, 0.2881, 0.06897, 0.2881, 0.07117, 0.2883, 0.07117, 0.08459, 0.07037, 0.08459, 0.07092, 0.08472, 0.07092, 0.08472, 0.07037, 0.08459, 0.07056, 0.08459, 0.07074, 0.08472, 0.07074, 0.08472, 0.07056, 0.2595, 0.06958, 0.2583, 0.07025, 0.2581, 0.07245, 0.2595, 0.06958, 0.2583, 0.06976, 0.2583, 0.07025, 0.2583, 0.06976, 0.2573, 0.0705, 0.2583, 0.07025, 0.2588, 0.06769, 0.2573, 0.0705, 0.2583, 0.06976, 0.08459, 0.07062, 0.08459, 0.07074, 0.08472, 0.07074, 0.08472, 0.07062, 0.0946, 0.396, 0.09723, 0.3955, 0.1006, 0.3992, 0.09937, 0.396, 0.1006, 0.3992, 0.09723, 0.3955, 0.1006, 0.3992, 0.09937, 0.396, 0.1014, 0.397, 0.09344, 0.3992, 0.0946, 0.396, 0.1006, 0.3992, 0.1014, 0.3994, 0.1006, 0.3992, 0.1014, 0.397, 0.09222, 0.3972, 0.0946, 0.396, 0.09344, 0.3992, 0.1021, 0.4001, 0.1014, 0.3994, 0.1014, 0.397, 0.09259, 0.3994, 0.09222, 0.3972, 0.09344, 0.3992, 0.1033, 0.3989, 0.1021, 0.4001, 0.1014, 0.397, 0.08966, 0.4009, 0.09076, 0.3989, 0.09192, 0.4001, 0.09174, 0.4009, 0.1001, 0.4104, 0.09814, 0.3967, 0.1001, 0.3977, 0.1021, 0.4087, 0.1045, 0.4011, 0.1047, 0.4033, 0.1023, 0.4009, 0.09076, 0.408, 0.08966, 0.406, 0.09174, 0.4058, 0.09192, 0.4067, 0.1047, 0.4033, 0.1023, 0.4058, 0.1023, 0.4009, 0.1045, 0.4055, 0.1023, 0.4058, 0.1047, 0.4033, 0.08966, 0.4009, 0.09174, 0.4009, 0.08917, 0.4033, 0.1045, 0.4011, 0.1023, 0.4009, 0.1021, 0.4001, 0.1033, 0.3989, 0.1021, 0.4067, 0.1033, 0.408, 0.1014, 0.4072, 0.1033, 0.408, 0.1014, 0.4099, 0.1014, 0.4072, 0.1014, 0.4072, 0.1014, 0.4099, 0.1006, 0.4075, 0.1014, 0.4099, 0.09937, 0.4106, 0.1006, 0.4075, 0.08966, 0.406, 0.08917, 0.4033, 0.09174, 0.4009, 0.09174, 0.4058, 0.08966, 0.406, 0.09174, 0.4009, 0.2167, 0.4016, 0.2214, 0.4016, 0.2224, 0.4041, 0.2157, 0.4041, 0.1006, 0.4075, 0.09937, 0.4106, 0.09344, 0.4075, 0.09076, 0.408, 0.09192, 0.4067, 0.09259, 0.4072, 0.09076, 0.408, 0.09259, 0.4072, 0.09344, 0.4075, 0.09937, 0.4106, 0.09723, 0.4111, 0.09344, 0.4075, 0.09222, 0.4097, 0.09076, 0.408, 0.09344, 0.4075, 0.09723, 0.4111, 0.0946, 0.4109, 0.09344, 0.4075, 0.0946, 0.4109, 0.09222, 0.4097, 0.09344, 0.4075, 0.2783, 0.4014, 0.2776, 0.3975, 0.2793, 0.3989, 0.2817, 0.3979, 0.2793, 0.3989, 0.2776, 0.3975, 0.2776, 0.4053, 0.2776, 0.3975, 0.2783, 0.4014, 0.2788, 0.3967, 0.2817, 0.3979, 0.2776, 0.3975, 0.2776, 0.4053, 0.2783, 0.4014, 0.2788, 0.406, 0.2783, 0.4014, 0.2793, 0.4038, 0.2788, 0.406, 0.2788, 0.3967, 0.2844, 0.3967, 0.2817, 0.3979, 0.2817, 0.3979, 0.2844, 0.3967, 0.2839, 0.3989, 0.2793, 0.4038, 0.2817, 0.4048, 0.2788, 0.406, 0.2844, 0.406, 0.2788, 0.406, 0.2817, 0.4048, 0.2849, 0.4014, 0.2839, 0.3989, 0.2844, 0.3967, 0.2856, 0.3975, 0.2849, 0.4014, 0.2844, 0.3967, 0.2844, 0.406, 0.2817, 0.4048, 0.2856, 0.4053, 0.2856, 0.3975, 0.2856, 0.4053, 0.2849, 0.4014, 0.2817, 0.4048, 0.2839, 0.4038, 0.2856, 0.4053, 0.2849, 0.4014, 0.2856, 0.4053, 0.2839, 0.4038, 0.2871, 0.4053, 0.2864, 0.4067, 0.2861, 0.4065, 0.2866, 0.405, 0.2852, 0.4082, 0.2837, 0.4087, 0.2837, 0.4082, 0.2849, 0.4077, 0.2864, 0.4067, 0.2852, 0.4082, 0.2849, 0.4077, 0.2861, 0.4065, 0.2871, 0.4023, 0.2874, 0.4038, 0.2869, 0.4038, 0.2866, 0.4023, 0.2822, 0.3989, 0.2822, 0.3984, 0.2837, 0.3989, 0.2837, 0.3992, 0.2849, 0.3999, 0.2852, 0.3994, 0.2864, 0.4006, 0.2861, 0.4009, 0.2837, 0.4087, 0.2822, 0.4089, 0.2822, 0.4084, 0.2837, 0.4082, 0.2822, 0.4089, 0.2805, 0.4087, 0.2808, 0.4082, 0.2822, 0.4084, 0.2805, 0.4087, 0.2791, 0.408, 0.2793, 0.4075, 0.2808, 0.4082, 0.2837, 0.3992, 0.2837, 0.3989, 0.2852, 0.3994, 0.2849, 0.3999, 0.2776, 0.4053, 0.2771, 0.4055, 0.2769, 0.4038, 0.2773, 0.4038, 0.2783, 0.4009, 0.2778, 0.4006, 0.2791, 0.3997, 0.2793, 0.3999, 0.2791, 0.408, 0.2778, 0.4067, 0.2783, 0.4065, 0.2793, 0.4075, 0.2808, 0.3992, 0.2805, 0.3987, 0.2822, 0.3984, 0.2822, 0.3989, 0.2778, 0.4067, 0.2771, 0.4055, 0.2776, 0.4053, 0.2783, 0.4065, 0.2793, 0.3999, 0.2791, 0.3997, 0.2805, 0.3987, 0.2808, 0.3992, 0.1101, 0.4124, 0.1101, 0.4126, 0.1099, 0.4126, 0.1099, 0.4124, 0.2776, 0.4021, 0.2771, 0.4021, 0.2778, 0.4006, 0.2783, 0.4009, 0.2773, 0.4038, 0.2769, 0.4038, 0.2771, 0.4021, 0.2776, 0.4021, 0.1064, 0.3994, 0.1062, 0.3994, 0.1062, 0.3992, 0.1064, 0.3989, 0.1632, 0.4072, 0.1619, 0.4102, 0.1616, 0.4102, 0.1631, 0.4072, 0.1636, 0.4045, 0.1632, 0.4072, 0.1631, 0.4072, 0.1633, 0.4045, 0.1544, 0.4141, 0.1511, 0.4136, 0.1512, 0.4136, 0.1544, 0.4138, 0.1594, 0.4126, 0.157, 0.4136, 0.157, 0.4133, 0.1593, 0.4124, 0.1544, 0.3953, 0.1544, 0.395, 0.157, 0.3955, 0.157, 0.3958, 0.1619, 0.4102, 0.1594, 0.4126, 0.1593, 0.4124, 0.1616, 0.4102, 0.157, 0.4136, 0.1544, 0.4141, 0.1544, 0.4138, 0.157, 0.4133, 0.1593, 0.397, 0.1594, 0.3967, 0.1619, 0.3989, 0.1616, 0.3992, 0.1483, 0.3972, 0.1482, 0.397, 0.1511, 0.3955, 0.1512, 0.3958, 0.157, 0.3958, 0.157, 0.3955, 0.1594, 0.3967, 0.1593, 0.397, 0.1511, 0.4136, 0.1482, 0.4121, 0.1483, 0.4119, 0.1512, 0.4136, 0.1466, 0.3992, 0.1464, 0.3989, 0.1482, 0.397, 0.1483, 0.3972, 0.1482, 0.4121, 0.1464, 0.4102, 0.1466, 0.4102, 0.1483, 0.4119, 0.1512, 0.3958, 0.1511, 0.3955, 0.1544, 0.395, 0.1544, 0.3953, 0.1464, 0.4102, 0.1451, 0.4077, 0.1453, 0.4077, 0.1466, 0.4102, 0.1453, 0.4077, 0.1451, 0.4077, 0.1445, 0.4045, 0.1448, 0.4045, 0.2874, 0.4038, 0.2871, 0.4053, 0.2866, 0.405, 0.2869, 0.4038, 0.1453, 0.4014, 0.1451, 0.4014, 0.1464, 0.3989, 0.1466, 0.3992, 0.1448, 0.4045, 0.1445, 0.4045, 0.1451, 0.4014, 0.1453, 0.4014, 0.1533, 0.4077, 0.1533, 0.4111, 0.153, 0.4109, 0.153, 0.4075, 0.09491, 0.3438, 0.09491, 0.3438, 0.09491, 0.3438, 0.09491, 0.3438])
me_structurelightround.materials.append(mat_colour)
me_structurelightround.materials.append(mat_light_003)
me_structurelightround.materials.append(mat_material)
me_structurelightround.materials.append(mat_material_001)
me_structurelightround.update()

# ---- objects
ob_structurelightround = bpy.data.objects.new('StructureLightRound', me_structurelightround)

# ---- transforms, parenting, visibility, modifiers, constraints
ob_structurelightround.location = (0.0, 0.0, 0.0)
ob_structurelightround.rotation_euler = (1.571, -0.0, 0.0)

# ---- collection membership
scene.collection.objects.link(ob_structurelightround)

# ---- scene / render settings (as saved in the file)
scene.frame_start = 1; scene.frame_end = 250; scene.frame_set(1)
scene.render.engine = 'BLENDER_EEVEE_NEXT'
scene.render.image_settings.exr_codec = 'NONE'
scene.render.simplify_subdivision_render = 0
scene.render.simplify_child_particles_render = 0.0
scene.cycles.sampling_pattern = 'TABULATED_SOBOL'
scene.eevee.use_shadows = False
scene.eevee.ray_tracing_options.trace_max_roughness = 0.0
scene.view_settings.view_transform = 'Filmic'
bpy.context.view_layer.update()

# ---- added for rendering (the .blend has no active camera and no usable light): camera, sun + grey world if the file has none
cam_auto = bpy.data.cameras.new('AutoCamera')
cam_auto.lens = 50.0
cam_auto.sensor_width = 36.0
cam_auto.clip_end = 1000.0
ob_auto_camera = bpy.data.objects.new('AutoCamera', cam_auto)
scene.collection.objects.link(ob_auto_camera)
ob_auto_camera.location = (0.575638, -0.760756, 0.433374)
ob_auto_camera.rotation_euler = (1.09748, -7.21219e-08, 0.694738)
scene.camera = ob_auto_camera
light_auto_sun = bpy.data.lights.new('AutoSun', 'SUN')
light_auto_sun.energy = 3.0
light_auto_sun.angle = 0.0523599
ob_auto_sun = bpy.data.objects.new('AutoSun', light_auto_sun)
scene.collection.objects.link(ob_auto_sun)
ob_auto_sun.rotation_euler = (0.872665, 0.174533, 0.523599)
if scene.world is None:
    world_auto = bpy.data.worlds.new('AutoWorld')
    world_auto.color = (0.3, 0.3, 0.3)
    scene.world = world_auto
bpy.context.view_layer.update()
